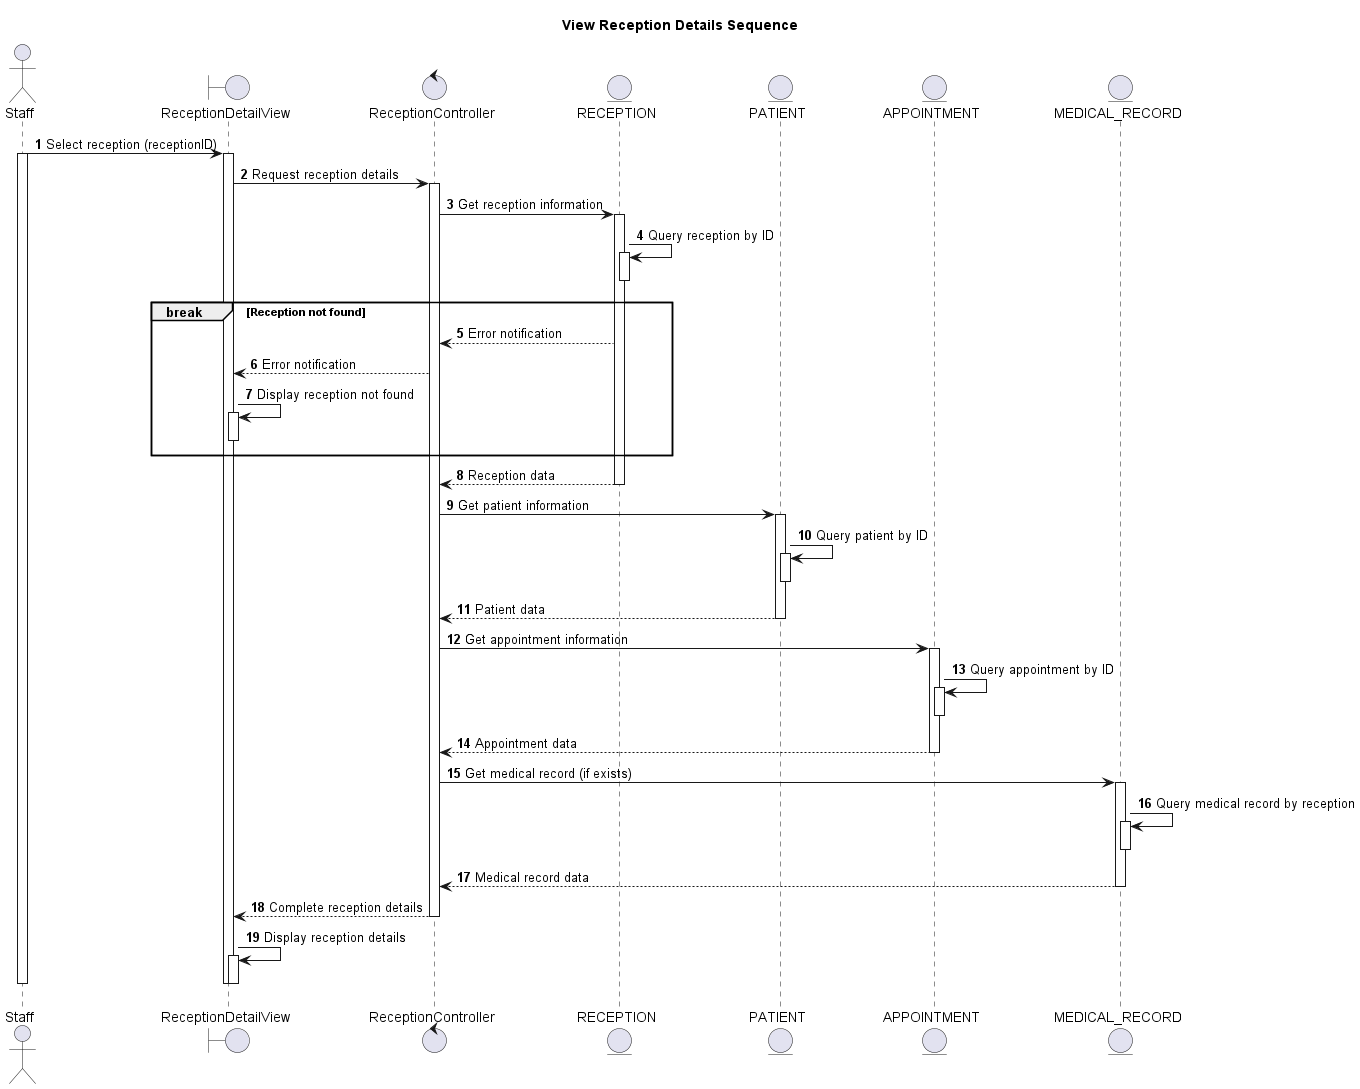

The diagram above was rendered by PlantUML. Its source (embedded in the PNG):
@startuml
autonumber

actor Staff as St
boundary ReceptionDetailView as RDV
control ReceptionController as RC
entity RECEPTION as RE
entity PATIENT as P
entity APPOINTMENT as A
entity MEDICAL_RECORD as MR

title View Reception Details Sequence

St -> RDV: Select reception (receptionID)
activate St
activate RDV

RDV -> RC: Request reception details
activate RC

RC -> RE: Get reception information
activate RE
RE -> RE: Query reception by ID
activate RE
deactivate RE

break Reception not found
  RC <-- RE: Error notification
  RDV <-- RC: Error notification
  RDV -> RDV: Display reception not found
  activate RDV
  deactivate RDV
end

RC <-- RE: Reception data
deactivate RE

RC -> P: Get patient information
activate P
P -> P: Query patient by ID
activate P
deactivate P
RC <-- P: Patient data
deactivate P

RC -> A: Get appointment information
activate A
A -> A: Query appointment by ID
activate A
deactivate A
RC <-- A: Appointment data
deactivate A

RC -> MR: Get medical record (if exists)
activate MR
MR -> MR: Query medical record by reception
activate MR
deactivate MR
RC <-- MR: Medical record data
deactivate MR

RDV <-- RC: Complete reception details
deactivate RC
RDV -> RDV: Display reception details
activate RDV
deactivate RDV

deactivate RDV
deactivate St

@enduml